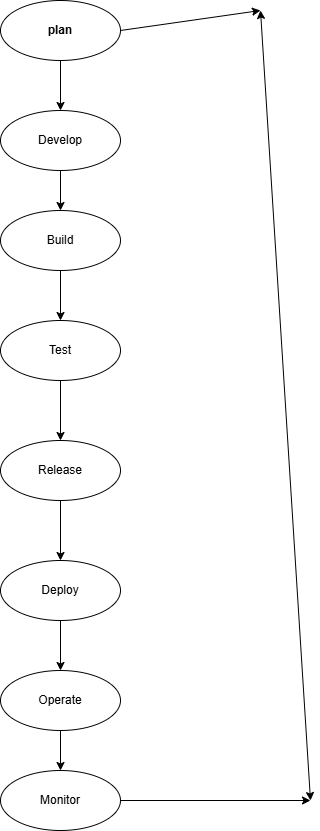

The diagram above was exported from draw.io. Its source (the exported page's mxGraphModel, read from the mxfile embedded in the PNG):
<mxGraphModel dx="813" dy="1576" grid="1" gridSize="10" guides="1" tooltips="1" connect="1" arrows="1" fold="1" page="1" pageScale="1" pageWidth="850" pageHeight="1100" math="0" shadow="0">
  <root>
    <mxCell id="0" />
    <mxCell id="1" parent="0" />
    <mxCell id="LLV9iqxrUHpaO9CTOl4B-8" edge="1" parent="1" source="LLV9iqxrUHpaO9CTOl4B-1" style="edgeStyle=orthogonalEdgeStyle;rounded=0;orthogonalLoop=1;jettySize=auto;html=1;" target="LLV9iqxrUHpaO9CTOl4B-5" value="">
      <mxGeometry relative="1" as="geometry" />
    </mxCell>
    <mxCell id="LLV9iqxrUHpaO9CTOl4B-1" parent="1" style="ellipse;whiteSpace=wrap;html=1;" value="Release" vertex="1">
      <mxGeometry height="60" width="120" x="220" y="-590" as="geometry" />
    </mxCell>
    <mxCell id="LLV9iqxrUHpaO9CTOl4B-9" edge="1" parent="1" source="LLV9iqxrUHpaO9CTOl4B-5" style="edgeStyle=orthogonalEdgeStyle;rounded=0;orthogonalLoop=1;jettySize=auto;html=1;" target="LLV9iqxrUHpaO9CTOl4B-7" value="">
      <mxGeometry relative="1" as="geometry" />
    </mxCell>
    <mxCell id="LLV9iqxrUHpaO9CTOl4B-5" parent="1" style="ellipse;whiteSpace=wrap;html=1;" value="Deploy" vertex="1">
      <mxGeometry height="60" width="120" x="220" y="-470" as="geometry" />
    </mxCell>
    <mxCell id="LLV9iqxrUHpaO9CTOl4B-11" edge="1" parent="1" source="LLV9iqxrUHpaO9CTOl4B-7" style="edgeStyle=orthogonalEdgeStyle;rounded=0;orthogonalLoop=1;jettySize=auto;html=1;" target="LLV9iqxrUHpaO9CTOl4B-10" value="">
      <mxGeometry relative="1" as="geometry" />
    </mxCell>
    <mxCell id="LLV9iqxrUHpaO9CTOl4B-7" parent="1" style="ellipse;whiteSpace=wrap;html=1;" value="Operate" vertex="1">
      <mxGeometry height="60" width="120" x="220" y="-360" as="geometry" />
    </mxCell>
    <mxCell id="LLV9iqxrUHpaO9CTOl4B-10" parent="1" style="ellipse;whiteSpace=wrap;html=1;" value="Monitor" vertex="1">
      <mxGeometry height="60" width="120" x="220" y="-260" as="geometry" />
    </mxCell>
    <mxCell id="LLV9iqxrUHpaO9CTOl4B-13" edge="1" parent="1" source="LLV9iqxrUHpaO9CTOl4B-12" style="edgeStyle=orthogonalEdgeStyle;rounded=0;orthogonalLoop=1;jettySize=auto;html=1;" target="LLV9iqxrUHpaO9CTOl4B-1" value="">
      <mxGeometry relative="1" as="geometry" />
    </mxCell>
    <mxCell id="LLV9iqxrUHpaO9CTOl4B-12" parent="1" style="ellipse;whiteSpace=wrap;html=1;" value="Test" vertex="1">
      <mxGeometry height="60" width="120" x="220" y="-710" as="geometry" />
    </mxCell>
    <mxCell id="LLV9iqxrUHpaO9CTOl4B-15" edge="1" parent="1" source="LLV9iqxrUHpaO9CTOl4B-14" style="edgeStyle=orthogonalEdgeStyle;rounded=0;orthogonalLoop=1;jettySize=auto;html=1;" target="LLV9iqxrUHpaO9CTOl4B-12" value="">
      <mxGeometry relative="1" as="geometry" />
    </mxCell>
    <mxCell id="LLV9iqxrUHpaO9CTOl4B-14" parent="1" style="ellipse;whiteSpace=wrap;html=1;" value="Build" vertex="1">
      <mxGeometry height="60" width="120" x="220" y="-820" as="geometry" />
    </mxCell>
    <mxCell id="LLV9iqxrUHpaO9CTOl4B-17" edge="1" parent="1" source="LLV9iqxrUHpaO9CTOl4B-16" style="edgeStyle=orthogonalEdgeStyle;rounded=0;orthogonalLoop=1;jettySize=auto;html=1;" target="LLV9iqxrUHpaO9CTOl4B-14" value="">
      <mxGeometry relative="1" as="geometry" />
    </mxCell>
    <mxCell id="LLV9iqxrUHpaO9CTOl4B-16" parent="1" style="ellipse;whiteSpace=wrap;html=1;" value="Develop" vertex="1">
      <mxGeometry height="60" width="120" x="220" y="-920" as="geometry" />
    </mxCell>
    <mxCell id="LLV9iqxrUHpaO9CTOl4B-19" edge="1" parent="1" source="LLV9iqxrUHpaO9CTOl4B-18" style="edgeStyle=orthogonalEdgeStyle;rounded=0;orthogonalLoop=1;jettySize=auto;html=1;" target="LLV9iqxrUHpaO9CTOl4B-16" value="">
      <mxGeometry relative="1" as="geometry" />
    </mxCell>
    <mxCell id="LLV9iqxrUHpaO9CTOl4B-18" parent="1" style="ellipse;whiteSpace=wrap;html=1;fontStyle=1" value="plan" vertex="1">
      <mxGeometry height="60" width="120" x="220" y="-1030" as="geometry" />
    </mxCell>
    <mxCell id="LLV9iqxrUHpaO9CTOl4B-20" edge="1" parent="1" source="LLV9iqxrUHpaO9CTOl4B-10" style="endArrow=classic;html=1;rounded=0;exitX=1;exitY=0.5;exitDx=0;exitDy=0;" value="">
      <mxGeometry height="50" relative="1" width="50" as="geometry">
        <mxPoint x="400" y="-90" as="sourcePoint" />
        <mxPoint x="530" y="-230" as="targetPoint" />
      </mxGeometry>
    </mxCell>
    <mxCell id="LLV9iqxrUHpaO9CTOl4B-21" edge="1" parent="1" source="LLV9iqxrUHpaO9CTOl4B-18" style="endArrow=classic;html=1;rounded=0;exitX=1;exitY=0.5;exitDx=0;exitDy=0;" value="">
      <mxGeometry height="50" relative="1" width="50" as="geometry">
        <mxPoint x="380" y="-880" as="sourcePoint" />
        <mxPoint x="480" y="-1020" as="targetPoint" />
      </mxGeometry>
    </mxCell>
    <mxCell id="LLV9iqxrUHpaO9CTOl4B-22" edge="1" parent="1" style="endArrow=classic;startArrow=classic;html=1;rounded=0;" value="">
      <mxGeometry height="50" relative="1" width="50" as="geometry">
        <mxPoint x="530" y="-230" as="sourcePoint" />
        <mxPoint x="480" y="-1020" as="targetPoint" />
      </mxGeometry>
    </mxCell>
  </root>
</mxGraphModel>